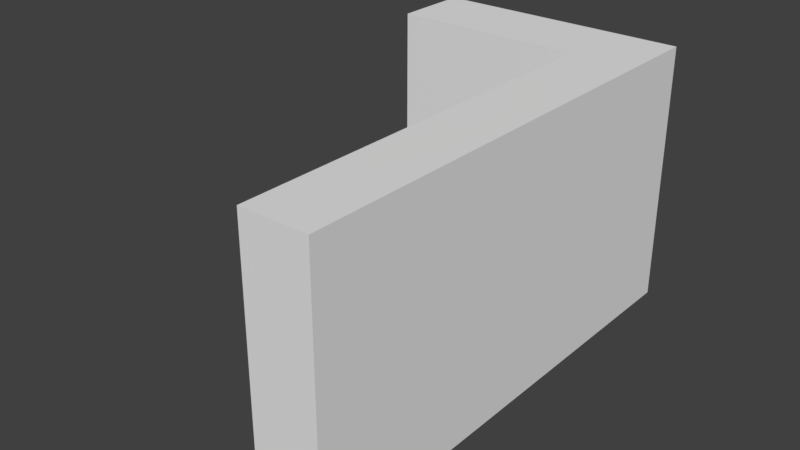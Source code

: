 # Source: ArmatureTest.blend  (saved by Blender 2.77.0; exported with 4.5.12 LTS)
import bpy
from mathutils import Matrix  # noqa: F401  (used for matrix-valued properties, if any)

bpy.ops.wm.read_factory_settings(use_empty=True)
scene = bpy.context.scene
scene.name = 'Scene'

# ---- collections
col_collection_1 = bpy.data.collections.new('Collection 1'); scene.collection.children.link(col_collection_1)

# ---- world
world_world = bpy.data.worlds.new('World'); scene.world = world_world
world_world.color = (0.05088, 0.05088, 0.05088)
world_world.use_sun_shadow = False
world_world.sun_shadow_jitter_overblur = 0.0
world_world.cycles.sampling_method = 'MANUAL'

# ---- meshes
me_cube_001 = bpy.data.meshes.new('Cube.001')
me_cube_001.from_pydata([(-1.0, -11.54, -7.03), (-1.0, -11.54, 1.0), (-1.0, 1.0, -7.03), (-1.0, 1.0, 1.0), (1.0, -11.54, -7.03), (1.0, -11.54, 1.0), (1.0, 1.0, -7.03), (1.0, 1.0, 1.0), (-1.0, 3.352, 1.0), (-1.0, 3.352, -7.03), (1.0, 3.352, 1.0), (1.0, 3.352, -7.03), (-6.879, 1.0, 1.0), (-6.879, 1.0, -7.03), (-6.879, 3.352, 1.0), (-6.879, 3.352, -7.03), (-1.0, -11.54, 0.0), (-1.0, -5.272, 1.0), (-1.0, 1.0, 0.0), (-1.0, -5.272, -7.03), (0.0, 1.0, 1.0), (1.0, 1.0, 0.0), (0.0, 1.0, -7.03), (1.0, -5.272, 1.0), (1.0, -11.54, 0.0), (1.0, -5.272, -7.03), (0.0, -11.54, 1.0), (0.0, -11.54, -7.03), (-1.0, 3.352, -6.03), (0.0, 3.352, 1.0), (1.0, 3.352, -6.03), (0.0, 3.352, -7.03), (-1.0, 2.176, 1.0), (-1.0, 2.176, -7.03), (1.0, 2.176, -7.03), (1.0, 2.176, 1.0), (-6.879, 1.0, 0.0), (-6.879, 3.352, -6.03), (-6.879, 2.176, 1.0), (-6.879, 2.176, -7.03), (-3.939, 1.0, 1.0), (-3.939, 1.0, -7.03), (-3.939, 3.352, 1.0), (-3.939, 3.352, -7.03), (-3.939, 2.176, -7.03), (-3.939, 3.352, -6.03), (-3.939, 2.176, 1.0), (-6.879, 2.176, 0.0), (0.0, 2.176, 1.0), (0.0, 2.176, -7.03), (1.0, 2.176, 0.0), (0.0, 3.352, -6.03), (0.0, -5.272, 1.0), (0.0, -5.272, -7.03), (0.0, -11.54, 0.0), (1.0, -5.272, 0.0), (-3.939, 1.0, 0.0), (-1.0, -5.272, 0.0), (-1.0, -11.54, 0.5), (-1.0, -2.136, 1.0), (-1.0, 1.0, -0.5), (-1.0, -8.408, -7.03), (0.5, 1.0, 1.0), (1.0, 1.0, -0.5), (-0.5, 1.0, -7.03), (1.0, -8.408, 1.0), (1.0, -11.54, -0.5), (1.0, -2.136, -7.03), (-0.5, -11.54, 1.0), (0.5, -11.54, -7.03), (-1.0, 3.352, -6.53), (0.5, 3.352, 1.0), (1.0, 3.352, -6.53), (-0.5, 3.352, -7.03), (-1.0, 2.764, 1.0), (-1.0, 1.588, -7.03), (1.0, 2.764, -7.03), (1.0, 1.588, 1.0), (-6.879, 1.0, -0.5), (-6.879, 3.352, -6.53), (-6.879, 2.764, 1.0), (-6.879, 1.588, -7.03), (-5.409, 1.0, 1.0), (-2.47, 1.0, -7.03), (-5.409, 3.352, 1.0), (-5.409, 3.352, -7.03), (-1.0, -11.54, -0.5), (-1.0, -8.408, 1.0), (-1.0, 1.0, 0.5), (-1.0, -2.136, -7.03), (-0.5, 1.0, 1.0), (1.0, 1.0, 0.5), (0.5, 1.0, -7.03), (1.0, -2.136, 1.0), (1.0, -11.54, 0.5), (1.0, -8.408, -7.03), (0.5, -11.54, 1.0), (-0.5, -11.54, -7.03), (-1.0, 3.352, -5.53), (-0.5, 3.352, 1.0), (1.0, 3.352, 0.5), (0.5, 3.352, -7.03), (-1.0, 1.588, 1.0), (-1.0, 2.764, -7.03), (1.0, 1.588, -7.03), (1.0, 2.764, 1.0), (-6.879, 1.0, 0.5), (-6.879, 3.352, -5.53), (-6.879, 1.588, 1.0), (-6.879, 2.764, -7.03), (-2.47, 1.0, 1.0), (-5.409, 1.0, -7.03), (-2.47, 3.352, 1.0), (-2.47, 3.352, -7.03), (-5.409, 2.176, -7.03), (-2.47, 2.176, -7.03), (-3.939, 2.764, -7.03), (-3.939, 1.588, -7.03), (-5.409, 3.352, -6.03), (-2.47, 3.352, -6.03), (-3.939, 3.352, -5.53), (-3.939, 3.352, -6.53), (-5.409, 2.176, 1.0), (-2.47, 2.176, 1.0), (-3.939, 1.588, 1.0), (-3.939, 2.764, 1.0), (-6.879, 2.764, 0.0), (-6.879, 1.588, 0.0), (-6.879, 2.176, -0.5), (-6.879, 2.176, 0.5), (0.0, 2.764, 1.0), (0.0, 1.588, 1.0), (-0.5, 2.176, 1.0), (0.5, 2.176, 1.0), (0.0, 2.764, -7.03), (0.0, 1.588, -7.03), (0.5, 2.176, -7.03), (-0.5, 2.176, -7.03), (1.0, 2.764, 0.0), (1.0, 1.588, 0.0), (1.0, 2.176, 0.5), (1.0, 2.176, -0.5), (0.0, 3.352, -6.53), (0.0, 3.352, 0.5), (-0.5, 3.352, 0.0), (0.5, 3.352, -6.03), (-0.5, -5.272, 1.0), (0.5, -5.272, 1.0), (0.0, -8.408, 1.0), (0.0, -2.136, 1.0), (0.5, -5.272, -7.03), (-0.5, -5.272, -7.03), (0.0, -8.408, -7.03), (0.0, -2.136, -7.03), (0.0, -11.54, -0.5), (0.0, -11.54, 0.5), (0.5, -11.54, 0.0), (-0.5, -11.54, 0.0), (1.0, -5.272, -0.5), (1.0, -5.272, 0.5), (1.0, -2.136, 0.0), (1.0, -8.408, 0.0), (-5.409, 1.0, 0.0), (-2.47, 1.0, 0.0), (-3.939, 1.0, -0.5), (-3.939, 1.0, 0.5), (-1.0, -5.272, -0.5), (-1.0, -5.272, 0.5), (-1.0, -8.408, 0.0), (-1.0, -2.136, 0.0), (-1.0, -2.136, 0.5), (-1.0, -8.408, 0.5), (-1.0, -8.408, -0.5), (-2.47, 1.0, 0.5), (-2.47, 1.0, -0.5), (-5.409, 1.0, -0.5), (1.0, -8.408, 0.5), (1.0, -2.136, 0.5), (1.0, -2.136, -0.5), (-0.5, -11.54, 0.5), (0.5, -11.54, 0.5), (0.5, -11.54, -0.5), (-0.5, -2.136, -7.03), (-0.5, -8.408, -7.03), (0.5, -8.408, -7.03), (0.5, -2.136, 1.0), (0.5, -8.408, 1.0), (-0.5, -8.408, 1.0), (0.5, 3.352, 0.5), (-0.5, 3.352, 0.5), (-0.5, 3.352, -6.53), (1.0, 1.588, -0.5), (1.0, 1.588, 0.5), (1.0, 2.764, 0.5), (-0.5, 1.588, -7.03), (0.5, 1.588, -7.03), (0.5, 2.764, -7.03), (0.5, 1.588, 1.0), (-0.5, 1.588, 1.0), (-0.5, 2.764, 1.0), (-6.879, 1.588, 0.5), (-6.879, 1.588, -0.5), (-6.879, 2.764, -0.5), (-2.47, 2.764, 1.0), (-2.47, 1.588, 1.0), (-5.409, 1.588, 1.0), (-2.47, 3.352, -6.53), (-2.47, 3.352, -5.53), (-5.409, 3.352, -5.53), (-2.47, 1.588, -7.03), (-2.47, 2.764, -7.03), (-5.409, 2.764, -7.03), (-5.409, 1.588, -7.03), (-5.409, 3.352, -6.53), (-5.409, 2.764, 1.0), (-6.879, 2.764, 0.5), (0.5, 2.764, 1.0), (-0.5, 2.764, -7.03), (1.0, 2.764, -0.5), (0.5, 3.352, -6.53), (-0.5, -2.136, 1.0), (0.5, -2.136, -7.03), (-0.5, -11.54, -0.5), (1.0, -8.408, -0.5), (-5.409, 1.0, 0.5), (-1.0, -2.136, -0.5)], [], [(225, 60, 2, 89), (224, 82, 12, 106), (223, 66, 4, 95), (222, 86, 0, 97), (221, 92, 6, 67), (220, 90, 3, 59), (219, 72, 11, 101), (218, 76, 11, 72), (217, 103, 9, 73), (216, 105, 10, 71), (215, 80, 14, 107), (214, 84, 14, 80), (213, 85, 15, 79), (212, 111, 13, 81), (211, 114, 39, 109), (210, 115, 44, 116), (209, 83, 41, 117), (208, 118, 37, 107), (207, 119, 45, 120), (206, 113, 43, 121), (205, 122, 38, 108), (204, 123, 46, 124), (203, 112, 42, 125), (202, 126, 37, 79), (201, 127, 47, 128), (200, 108, 38, 129), (199, 130, 29, 99), (198, 131, 48, 132), (197, 77, 35, 133), (196, 134, 31, 101), (195, 135, 49, 136), (194, 75, 33, 137), (193, 138, 30, 100), (192, 139, 50, 140), (191, 104, 34, 141), (190, 142, 31, 73), (189, 143, 51, 144), (188, 100, 30, 145), (187, 146, 17, 87), (186, 147, 52, 148), (185, 62, 20, 149), (184, 150, 25, 95), (183, 151, 53, 152), (182, 64, 22, 153), (181, 154, 27, 69), (180, 155, 54, 156), (179, 58, 16, 157), (178, 158, 25, 67), (177, 159, 55, 160), (176, 94, 24, 161), (175, 162, 36, 78), (174, 163, 56, 164), (173, 110, 40, 165), (172, 166, 19, 61), (171, 167, 57, 168), (170, 88, 18, 169), (167, 170, 169, 57), (17, 59, 170, 167), (59, 3, 88, 170), (58, 171, 168, 16), (1, 87, 171, 58), (87, 17, 167, 171), (86, 172, 61, 0), (16, 168, 172, 86), (168, 57, 166, 172), (163, 173, 165, 56), (18, 88, 173, 163), (88, 3, 110, 173), (83, 174, 164, 41), (2, 60, 174, 83), (60, 18, 163, 174), (111, 175, 78, 13), (41, 164, 175, 111), (164, 56, 162, 175), (159, 176, 161, 55), (23, 65, 176, 159), (65, 5, 94, 176), (91, 177, 160, 21), (7, 93, 177, 91), (93, 23, 159, 177), (63, 178, 67, 6), (21, 160, 178, 63), (160, 55, 158, 178), (155, 179, 157, 54), (26, 68, 179, 155), (68, 1, 58, 179), (94, 180, 156, 24), (5, 96, 180, 94), (96, 26, 155, 180), (66, 181, 69, 4), (24, 156, 181, 66), (156, 54, 154, 181), (151, 182, 153, 53), (19, 89, 182, 151), (89, 2, 64, 182), (97, 183, 152, 27), (0, 61, 183, 97), (61, 19, 151, 183), (69, 184, 95, 4), (27, 152, 184, 69), (152, 53, 150, 184), (147, 185, 149, 52), (23, 93, 185, 147), (93, 7, 62, 185), (96, 186, 148, 26), (5, 65, 186, 96), (65, 23, 147, 186), (68, 187, 87, 1), (26, 148, 187, 68), (148, 52, 146, 187), (143, 188, 145, 51), (29, 71, 188, 143), (71, 10, 100, 188), (98, 189, 144, 28), (8, 99, 189, 98), (99, 29, 143, 189), (70, 190, 73, 9), (28, 144, 190, 70), (144, 51, 142, 190), (139, 191, 141, 50), (21, 63, 191, 139), (63, 6, 104, 191), (77, 192, 140, 35), (7, 91, 192, 77), (91, 21, 139, 192), (105, 193, 100, 10), (35, 140, 193, 105), (140, 50, 138, 193), (135, 194, 137, 49), (22, 64, 194, 135), (64, 2, 75, 194), (104, 195, 136, 34), (6, 92, 195, 104), (92, 22, 135, 195), (76, 196, 101, 11), (34, 136, 196, 76), (136, 49, 134, 196), (131, 197, 133, 48), (20, 62, 197, 131), (62, 7, 77, 197), (102, 198, 132, 32), (3, 90, 198, 102), (90, 20, 131, 198), (74, 199, 99, 8), (32, 132, 199, 74), (132, 48, 130, 199), (127, 200, 129, 47), (36, 106, 200, 127), (106, 12, 108, 200), (81, 201, 128, 39), (13, 78, 201, 81), (78, 36, 127, 201), (109, 202, 79, 15), (39, 128, 202, 109), (128, 47, 126, 202), (123, 203, 125, 46), (32, 74, 203, 123), (74, 8, 112, 203), (110, 204, 124, 40), (3, 102, 204, 110), (102, 32, 123, 204), (82, 205, 108, 12), (40, 124, 205, 82), (124, 46, 122, 205), (119, 206, 121, 45), (28, 70, 206, 119), (70, 9, 113, 206), (112, 207, 120, 42), (8, 98, 207, 112), (98, 28, 119, 207), (84, 208, 107, 14), (42, 120, 208, 84), (120, 45, 118, 208), (115, 209, 117, 44), (33, 75, 209, 115), (75, 2, 83, 209), (113, 210, 116, 43), (9, 103, 210, 113), (103, 33, 115, 210), (85, 211, 109, 15), (43, 116, 211, 85), (116, 44, 114, 211), (114, 212, 81, 39), (44, 117, 212, 114), (117, 41, 111, 212), (118, 213, 79, 37), (45, 121, 213, 118), (121, 43, 85, 213), (122, 214, 80, 38), (46, 125, 214, 122), (125, 42, 84, 214), (126, 215, 107, 37), (47, 129, 215, 126), (129, 38, 80, 215), (130, 216, 71, 29), (48, 133, 216, 130), (133, 35, 105, 216), (134, 217, 73, 31), (49, 137, 217, 134), (137, 33, 103, 217), (138, 218, 72, 30), (50, 141, 218, 138), (141, 34, 76, 218), (142, 219, 101, 31), (51, 145, 219, 142), (145, 30, 72, 219), (146, 220, 59, 17), (52, 149, 220, 146), (149, 20, 90, 220), (150, 221, 67, 25), (53, 153, 221, 150), (153, 22, 92, 221), (154, 222, 97, 27), (54, 157, 222, 154), (157, 16, 86, 222), (158, 223, 95, 25), (55, 161, 223, 158), (161, 24, 66, 223), (162, 224, 106, 36), (56, 165, 224, 162), (165, 40, 82, 224), (166, 225, 89, 19), (57, 169, 225, 166), (169, 18, 60, 225)])
me_cube_001.use_remesh_preserve_volume = False
me_cube_001.use_remesh_preserve_attributes = False
me_cube_001.use_mirror_vertex_groups = False
me_cube_001.update()
arm_armature_002 = bpy.data.armatures.new('Armature.002')  # bones are not reproduced

# ---- objects
ob_armaturetest = bpy.data.objects.new('ArmatureTest', arm_armature_002)
ob_mato = bpy.data.objects.new('Mato', me_cube_001)

# ---- transforms, parenting, visibility, modifiers, constraints
ob_armaturetest.location = (0.0, 0.0, 0.0)
ob_armaturetest.rotation_euler = (-0.0, -4.712, 0.0)
ob_armaturetest.show_in_front = True
ob_armaturetest.lineart.crease_threshold = 0.0
ob_mato.parent = ob_armaturetest
ob_mato.matrix_parent_inverse = Matrix(((0.0, 2.98e-08, -1.0, -1.123), (0.0, 1.0, -0.0, -2.771), (1.0, 0.0, 1.192e-08, 1.76), (0.0, 0.0, 0.0, 1.0)))
ob_mato.location = (4.227, 0.639, -0.9516)
ob_mato.lineart.crease_threshold = 0.0
_vg = ob_mato.vertex_groups.new(name='Bone')
for _i, _w in zip([2, 6, 8, 9, 11, 12, 13, 14, 15, 22, 28, 30, 31, 33, 34, 36, 37, 38, 39, 40, 41, 42, 43, 44, 45, 46, 47, 49, 51, 56, 64, 67, 70, 72, 73, 74, 75, 76, 78, 79, 80, 81, 82, 83, 84, 85, 89, 92, 98, 101, 103, 104, 106, 107, 108, 109, 110, 111, 112, 113, 114, 115, 116, 117, 118, 119, 120, 121, 122, 123, 124, 125, 126, 127, 128, 129, 134, 135, 136, 137, 142, 144, 145, 153, 162, 163, 164, 165, 173, 174, 175, 182, 190, 194, 195, 196, 200, 201, 202, 203, 204, 205, 206, 207, 208, 209, 210, 211, 212, 213, 214, 215, 217, 219, 221, 224], [0.1834, 0.09838, 0.02226, 0.2396, 0.1652, 0.9932, 0.702, 1.0, 0.6652, 0.1348, 0.2439, 0.1462, 0.1889, 0.2182, 0.1243, 0.9929, 0.6826, 0.9961, 0.6903, 0.8573, 0.5439, 0.8273, 0.5344, 0.539, 0.5346, 0.8726, 0.9931, 0.1628, 0.1841, 0.8811, 0.1572, 0.03994, 0.2454, 0.1557, 0.213, 0.006718, 0.2036, 0.1418, 0.9903, 0.6609, 0.9982, 0.7001, 0.9767, 0.3327, 0.9621, 0.6371, 0.06009, 0.1154, 0.23, 0.1695, 0.2299, 0.1109, 0.9934, 0.7041, 0.9945, 0.6718, 0.1417, 0.6596, 0.1703, 0.3585, 0.6474, 0.346, 0.537, 0.541, 0.641, 0.3624, 0.5395, 0.5327, 0.9789, 0.1269, 0.8659, 0.8535, 0.9844, 0.9943, 0.9857, 0.9976, 0.1761, 0.1492, 0.1412, 0.188, 0.1981, 0.02337, 0.1639, 0.05284, 0.9815, 0.1178, 0.8825, 0.8666, 0.1324, 0.1156, 0.9804, 0.05669, 0.2246, 0.1737, 0.1285, 0.1556, 0.9955, 0.9906, 0.9633, 0.1456, 0.1335, 0.9783, 0.3634, 0.3589, 0.6498, 0.3396, 0.3522, 0.6415, 0.6533, 0.6361, 0.9725, 1.006, 0.2007, 0.1714, 0.04772, 0.9787]): _vg.add([_i], _w, 'REPLACE')
_vg = ob_mato.vertex_groups.new(name='Bone.001')
for _i, _w in zip([2, 3, 6, 7, 8, 9, 10, 11, 13, 15, 18, 19, 20, 21, 22, 25, 28, 29, 30, 31, 32, 33, 34, 35, 37, 39, 40, 41, 42, 43, 44, 45, 46, 48, 49, 50, 51, 53, 56, 59, 60, 62, 64, 67, 70, 71, 72, 73, 74, 75, 76, 77, 79, 81, 83, 84, 85, 88, 89, 90, 91, 92, 98, 99, 100, 101, 102, 103, 104, 105, 107, 109, 110, 111, 112, 113, 114, 115, 116, 117, 118, 119, 120, 121, 123, 124, 125, 130, 131, 132, 133, 134, 135, 136, 137, 138, 139, 140, 141, 142, 143, 144, 145, 150, 151, 153, 163, 164, 165, 169, 170, 173, 174, 182, 188, 189, 190, 191, 192, 193, 194, 195, 196, 197, 198, 199, 202, 203, 204, 206, 207, 208, 209, 210, 211, 212, 213, 214, 216, 217, 218, 219, 221, 225], [0.2748, 0.6879, 0.196, 0.07532, 0.9141, 0.3512, 0.5568, 0.3059, 0.1756, 0.2134, 0.8775, 0.02143, 0.1898, 0.005391, 0.231, 0.01558, 0.3549, 0.7797, 0.3328, 0.327, 0.8848, 0.3376, 0.2723, 0.4357, 0.2071, 0.1906, 0.1378, 0.2418, 0.1662, 0.2653, 0.2531, 0.2742, 0.1241, 0.683, 0.3063, 0.4293, 0.3535, 0.01919, 0.1153, 0.006387, 0.9112, 0.1103, 0.2517, 0.08209, 0.3455, 0.6173, 0.3192, 0.3372, 0.9064, 0.3129, 0.2964, 0.1982, 0.2206, 0.1803, 0.3353, 0.02034, 0.2168, 0.8067, 0.09831, 0.3718, 0.04483, 0.2127, 0.3941, 0.8691, 0.548, 0.3182, 0.8065, 0.3501, 0.2323, 0.5205, 0.1936, 0.2069, 0.8238, 0.1901, 0.8142, 0.3533, 0.2036, 0.3481, 0.259, 0.2473, 0.2199, 0.3639, 0.2767, 0.2705, 0.8563, 0.13, 0.1425, 0.7597, 0.3659, 0.81, 0.499, 0.3251, 0.2685, 0.2877, 0.3237, 0.4919, 0.1296, 0.4221, 0.4222, 0.3144, 0.7924, 0.8405, 0.3414, 0.01751, 0.02055, 0.09068, 0.8643, 0.1131, 0.1291, 0.01242, 0.01297, 0.8407, 0.8705, 0.09474, 0.619, 0.8781, 0.3197, 0.1253, 0.1617, 0.5075, 0.2938, 0.2488, 0.3098, 0.2457, 0.6445, 0.8565, 0.0002989, 0.84, 0.8406, 0.3534, 0.3795, 0.2169, 0.3415, 0.3524, 0.2107, 0.1967, 0.2203, 0.002393, 0.5837, 0.3387, 0.4769, 0.3225, 0.08641, 0.01578]): _vg.add([_i], _w, 'REPLACE')
_vg = ob_mato.vertex_groups.new(name='Bone.002')
for _i, _w in zip([2, 3, 6, 7, 8, 9, 10, 11, 13, 15, 18, 19, 20, 21, 22, 25, 28, 29, 30, 31, 32, 33, 34, 35, 37, 39, 41, 43, 44, 45, 48, 49, 50, 51, 53, 62, 63, 64, 67, 70, 71, 72, 73, 74, 75, 76, 77, 79, 81, 83, 85, 88, 89, 90, 91, 92, 93, 98, 99, 100, 101, 102, 103, 104, 105, 107, 109, 110, 111, 113, 114, 115, 116, 117, 118, 119, 120, 121, 130, 131, 132, 133, 134, 135, 136, 137, 138, 139, 140, 141, 142, 143, 144, 145, 149, 150, 151, 153, 177, 182, 185, 188, 189, 190, 191, 192, 193, 194, 195, 196, 197, 198, 199, 206, 207, 208, 209, 210, 211, 212, 213, 216, 217, 218, 219, 221], [0.2674, 0.2409, 0.4012, 0.8714, 0.05102, 0.2138, 0.444, 0.3064, 0.06169, 0.0614, 0.04936, 0.04168, 0.7556, 0.9376, 0.3382, 0.05049, 0.2003, 0.209, 0.3288, 0.2703, 0.08564, 0.2343, 0.3673, 0.5598, 0.05583, 0.06014, 0.1073, 0.1019, 0.1052, 0.09713, 0.305, 0.3012, 0.5676, 0.2565, 0.04735, 0.8368, 0.9429, 0.304, 0.1397, 0.208, 0.3786, 0.3179, 0.2417, 0.06283, 0.2492, 0.3394, 0.7816, 0.05995, 0.06028, 0.1655, 0.074, 0.1177, 0.1142, 0.5652, 0.9075, 0.3702, 0.01248, 0.1903, 0.11, 0.4555, 0.2971, 0.1513, 0.2226, 0.3918, 0.4833, 0.05176, 0.06128, 0.003823, 0.07552, 0.1477, 0.07524, 0.1563, 0.1036, 0.1066, 0.07054, 0.1391, 0.09338, 0.1001, 0.2308, 0.6098, 0.1716, 0.4937, 0.283, 0.3256, 0.338, 0.2663, 0.5061, 0.8585, 0.5772, 0.5693, 0.2665, 0.1929, 0.1034, 0.2915, 0.0004424, 0.0495, 0.04469, 0.1281, 0.005629, 0.1213, 0.007713, 0.3757, 0.09489, 0.237, 0.8612, 0.8226, 0.5146, 0.2847, 0.3607, 0.3161, 0.7328, 0.3241, 0.126, 0.1445, 0.1329, 0.06763, 0.1612, 0.1516, 0.07476, 0.07554, 0.0728, 0.4132, 0.2518, 0.4976, 0.2925, 0.1344]): _vg.add([_i], _w, 'REPLACE')
_vg = ob_mato.vertex_groups.new(name='Bone.003')
for _i, _w in zip([0, 2, 3, 4, 6, 7, 9, 11, 13, 15, 17, 18, 19, 20, 21, 22, 23, 25, 27, 28, 30, 31, 33, 34, 37, 39, 41, 43, 44, 45, 49, 51, 52, 53, 55, 57, 59, 60, 61, 62, 63, 64, 65, 67, 69, 70, 72, 73, 75, 76, 79, 81, 83, 85, 87, 88, 89, 90, 91, 92, 93, 95, 97, 98, 101, 103, 104, 107, 109, 111, 113, 114, 115, 116, 117, 118, 119, 120, 121, 134, 135, 136, 137, 142, 145, 146, 147, 148, 149, 150, 151, 152, 153, 158, 159, 160, 166, 167, 168, 169, 170, 171, 172, 176, 177, 178, 182, 183, 184, 185, 186, 187, 190, 194, 195, 196, 206, 207, 208, 209, 210, 211, 212, 213, 217, 219, 220, 221, 225], [0.1503, 0.2403, 0.05501, 0.1526, 0.2674, 0.05241, 0.1797, 0.2034, 0.05459, 0.05445, 0.9533, 0.05651, 0.6323, 0.05096, 0.01826, 0.2596, 0.9622, 0.6337, 0.1479, 0.1887, 0.176, 0.1965, 0.1877, 0.211, 0.04913, 0.05327, 0.09493, 0.08969, 0.09219, 0.0865, 0.2055, 0.1917, 0.9613, 0.6299, 0.9756, 0.9605, 0.9539, 0.05792, 0.2603, 0.05115, 0.01704, 0.2517, 0.02288, 0.6342, 0.1493, 0.1874, 0.1896, 0.1915, 0.2072, 0.2009, 0.05322, 0.05336, 0.1469, 0.06547, 0.03941, 0.05851, 0.6289, 0.05506, 0.0391, 0.2648, 0.9628, 0.2604, 0.1482, 0.1745, 0.1969, 0.1789, 0.2345, 0.04191, 0.05433, 0.06677, 0.1284, 0.0664, 0.1341, 0.09079, 0.09374, 0.06271, 0.1247, 0.08361, 0.0886, 0.1954, 0.227, 0.2084, 0.1986, 0.2058, 0.1882, 0.9563, 0.9622, 0.02452, 0.9618, 0.631, 0.6302, 0.2622, 0.6285, 0.9754, 0.968, 0.9759, 0.9598, 0.956, 0.02486, 0.9612, 0.9567, 0.03394, 0.02495, 0.01192, 0.9684, 0.9756, 0.6279, 0.2618, 0.2618, 0.9627, 0.02293, 0.03381, 0.2045, 0.2191, 0.2318, 0.1976, 0.1278, 0.12, 0.06027, 0.1401, 0.1301, 0.06602, 0.06671, 0.06455, 0.1893, 0.1971, 0.9569, 0.6307, 0.9604]): _vg.add([_i], _w, 'REPLACE')
_vg = ob_mato.vertex_groups.new(name='Bone.004')
for _i, _w in zip([0, 1, 2, 4, 5, 6, 16, 17, 19, 22, 23, 24, 25, 26, 27, 34, 52, 53, 54, 57, 58, 61, 64, 65, 66, 67, 68, 69, 75, 86, 87, 89, 92, 94, 95, 96, 97, 104, 135, 146, 147, 148, 150, 151, 152, 153, 154, 155, 156, 157, 159, 161, 166, 167, 168, 171, 172, 176, 179, 180, 181, 182, 183, 184, 186, 187, 194, 195, 221, 222, 223], [0.8257, 0.9949, 0.01824, 0.8232, 0.9961, 0.02416, 0.9946, 0.03932, 0.2649, 0.02281, 0.02279, 0.9964, 0.2644, 0.996, 0.8286, 0.0003834, 0.02444, 0.2667, 0.9972, 0.02481, 0.9949, 0.6981, 0.02096, 0.9635, 0.9952, 0.09902, 0.9954, 0.8269, 0.004257, 0.9932, 0.9551, 0.09851, 0.02386, 0.9964, 0.6981, 0.9961, 0.8282, 0.01105, 0.009308, 0.03372, 0.02284, 0.9627, 0.2661, 0.2664, 0.6959, 0.0998, 0.9961, 0.997, 0.9972, 0.9963, 0.01184, 0.9764, 0.02497, 0.03387, 0.9622, 0.9578, 0.9619, 0.9689, 0.9962, 0.997, 0.9961, 0.09942, 0.6964, 0.6964, 0.9635, 0.958, 0.007333, 0.01046, 0.09967, 0.995, 0.9764]): _vg.add([_i], _w, 'REPLACE')
_m = ob_mato.modifiers.new('Armature', 'ARMATURE')
_m = ob_mato.modifiers.new('Armature.001', 'ARMATURE')
_m.object = ob_armaturetest

# ---- collection membership
col_collection_1.objects.link(ob_armaturetest)
col_collection_1.objects.link(ob_mato)

# ---- scene / render settings (as saved in the file)
scene.frame_start = 1; scene.frame_end = 250; scene.frame_set(1)
scene.render.engine = 'BLENDER_EEVEE_NEXT'
scene.render.resolution_percentage = 50
scene.render.dither_intensity = 0.0
scene.cycles.use_denoising = False
scene.cycles.samples = 128
scene.cycles.sampling_pattern = 'TABULATED_SOBOL'
scene.cycles.light_sampling_threshold = 0.0
scene.cycles.use_adaptive_sampling = False
scene.cycles.use_light_tree = False
scene.cycles.blur_glossy = 0.0
scene.cycles.sample_clamp_indirect = 0.0
scene.view_settings.view_transform = 'Standard'
bpy.context.view_layer.update()

# ---- added for rendering (the .blend has no active camera and no usable light): camera, sun
cam_auto = bpy.data.cameras.new('AutoCamera')
cam_auto.lens = 50.0
cam_auto.sensor_width = 36.0
cam_auto.clip_end = 1000.0
ob_auto_camera = bpy.data.objects.new('AutoCamera', cam_auto)
scene.collection.objects.link(ob_auto_camera)
ob_auto_camera.location = (20.3181, -26.9532, 10.9731)
ob_auto_camera.rotation_euler = (1.09748, -7.21219e-08, 0.694738)
scene.camera = ob_auto_camera
light_auto_sun = bpy.data.lights.new('AutoSun', 'SUN')
light_auto_sun.energy = 3.0
light_auto_sun.angle = 0.0523599
ob_auto_sun = bpy.data.objects.new('AutoSun', light_auto_sun)
scene.collection.objects.link(ob_auto_sun)
ob_auto_sun.rotation_euler = (0.872665, 0.174533, 0.523599)
bpy.context.view_layer.update()
